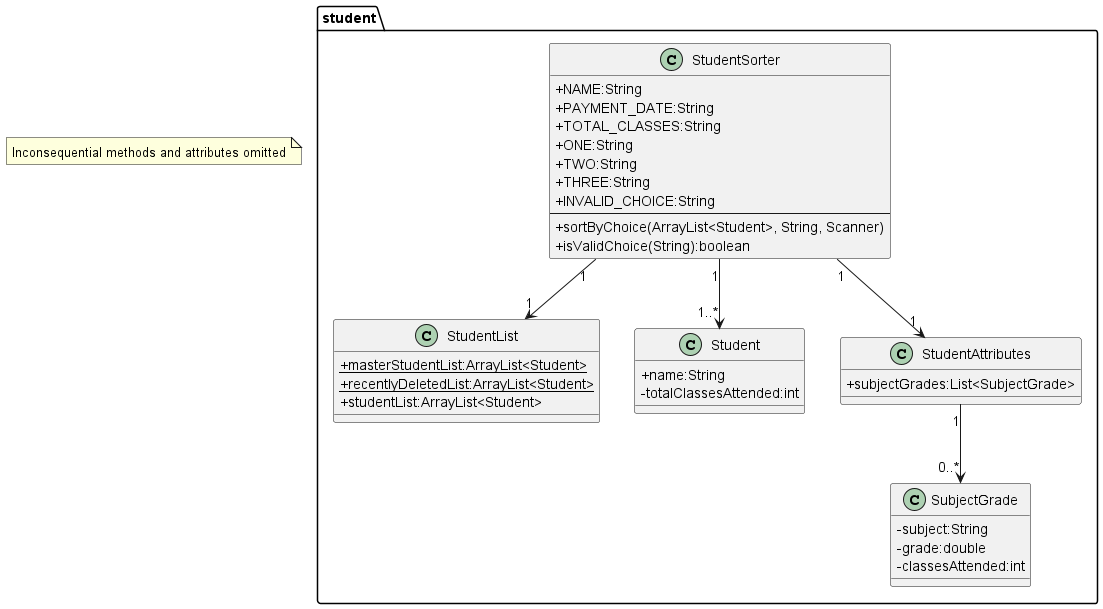

The diagram above was rendered by PlantUML. Its source (embedded in the PNG):
@startuml StudentSorter
skinparam classAttributeIconSize 0

package student {
    class StudentSorter {
        +NAME:String
        +PAYMENT_DATE:String
        +TOTAL_CLASSES:String
        +ONE:String
        +TWO:String
        +THREE:String
        +INVALID_CHOICE:String
        --
        +sortByChoice(ArrayList<Student>, String, Scanner)
        +isValidChoice(String):boolean
    }

    class StudentList {
        {static} +masterStudentList:ArrayList<Student>
        {static} +recentlyDeletedList:ArrayList<Student>
        +studentList:ArrayList<Student>
    }

    class Student {
        +name:String
        -totalClassesAttended:int
    }

    class StudentAttributes {
        +subjectGrades:List<SubjectGrade>
    }

    class SubjectGrade {
        -subject:String
        -grade:double
        -classesAttended:int
    }
}

StudentSorter "1" --> "1..*" Student
StudentSorter "1" --> "1" StudentList
StudentSorter "1" --> "1" StudentAttributes
StudentAttributes "1" --> "0..*" SubjectGrade

note "Inconsequential methods and attributes omitted" as N1

@enduml